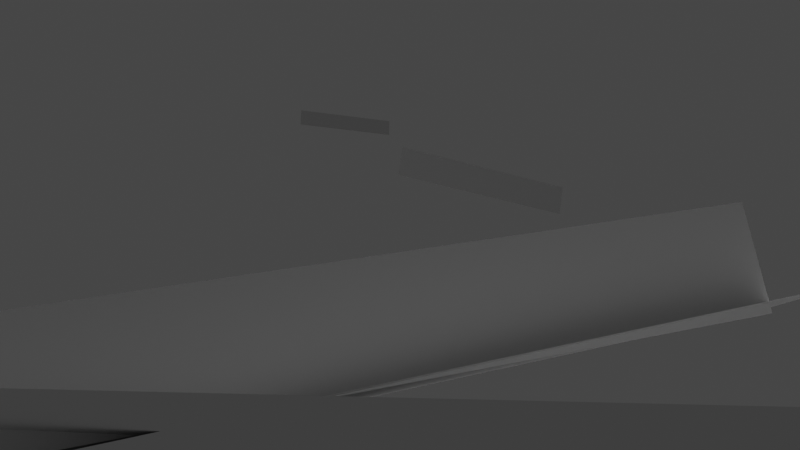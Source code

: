 # Source: kurs.blend  (saved by Blender 3.0.42; exported with 4.5.12 LTS)
import bpy
from mathutils import Matrix  # noqa: F401  (used for matrix-valued properties, if any)

bpy.ops.wm.read_factory_settings(use_empty=True)
scene = bpy.context.scene
scene.name = 'Scene'

# ---- collections
col_collection = bpy.data.collections.new('Collection'); scene.collection.children.link(col_collection)

# ---- world
world_world = bpy.data.worlds.new('World'); scene.world = world_world
world_world.use_nodes = True; world_world.node_tree.nodes.clear()
_N = world_world.node_tree.nodes; _L = world_world.node_tree.links
n0 = _N.new('ShaderNodeOutputWorld'); n0.name = 'World Output'; n0.location = (300, 300)
n1 = _N.new('ShaderNodeBackground'); n1.name = 'Background'; n1.location = (10, 300)
n1.inputs[0].default_value = (0.05088, 0.05088, 0.05088, 1.0)
_L.new(n1.outputs[0], n0.inputs[0])
n0.is_active_output = True
world_world.color = (0.05088, 0.05088, 0.05088)
world_world.use_sun_shadow = False
world_world.sun_shadow_jitter_overblur = 0.0

# ---- cameras
cam_camera = bpy.data.cameras.new('Camera')
cam_camera.clip_end = 203.2
cam_camera.ortho_scale = 7.314

# ---- lights
light_light = bpy.data.lights.new('Light', 'POINT')
light_light.transmission_factor = 0.0
light_light.energy = 1000.0
light_light.shadow_soft_size = 0.1
light_light.shadow_maximum_resolution = 0.006
light_light.use_absolute_resolution = True

# ---- meshes
me_plane_001 = bpy.data.meshes.new('Plane.001')
me_plane_001.from_pydata([(-1.0, -1.0, 0.0), (1.0, -1.0, 0.0), (-1.0, 1.0, 0.0), (1.0, 1.0, 0.0)], [], [(0, 1, 3, 2)])
_uv = me_plane_001.uv_layers.new(name='UVMap')
_uv.uv.foreach_set('vector', [0.0, 0.0, 1.0, 0.0, 1.0, 1.0, 0.0, 1.0])
me_plane_001.use_remesh_fix_poles = True
me_plane_001.use_remesh_preserve_attributes = False
me_plane_001.update()
me_plane_002 = bpy.data.meshes.new('Plane.002')
me_plane_002.from_pydata([(-1.0, -1.0, 0.0), (1.0, -1.0, 0.0), (-1.0, 1.0, 0.0), (1.0, 1.0, 0.0)], [], [(0, 1, 3, 2)])
_uv = me_plane_002.uv_layers.new(name='UVMap')
_uv.uv.foreach_set('vector', [0.0, 0.0, 1.0, 0.0, 1.0, 1.0, 0.0, 1.0])
me_plane_002.use_remesh_fix_poles = True
me_plane_002.use_remesh_preserve_attributes = False
me_plane_002.update()
me_plane_003 = bpy.data.meshes.new('Plane.003')
me_plane_003.from_pydata([(-1.0, -1.0, 0.0), (1.0, -1.0, 0.0), (-1.0, 1.0, 0.0), (1.0, 1.0, 0.0)], [], [(0, 1, 3, 2)])
_uv = me_plane_003.uv_layers.new(name='UVMap')
_uv.uv.foreach_set('vector', [0.0, 0.0, 1.0, 0.0, 1.0, 1.0, 0.0, 1.0])
me_plane_003.use_remesh_fix_poles = True
me_plane_003.use_remesh_preserve_attributes = False
me_plane_003.update()
me_plane_004 = bpy.data.meshes.new('Plane.004')
me_plane_004.from_pydata([(-1.0, -1.0, 0.0), (1.0, -1.0, 0.0), (-1.0, 1.0, 0.0), (1.0, 1.0, 0.0)], [], [(0, 1, 3, 2)])
_uv = me_plane_004.uv_layers.new(name='UVMap')
_uv.uv.foreach_set('vector', [0.0, 0.0, 1.0, 0.0, 1.0, 1.0, 0.0, 1.0])
me_plane_004.use_remesh_fix_poles = True
me_plane_004.use_remesh_preserve_attributes = False
me_plane_004.update()
me_plane_005 = bpy.data.meshes.new('Plane.005')
me_plane_005.from_pydata([(-1.0, -1.0, 0.0), (1.0, -1.0, 0.0), (-1.0, 1.0, 0.0), (1.0, 1.0, 0.0), (0.0, -1.0, 0.0), (0.0, 1.0, 0.0), (-1.0, 0.0, 0.0), (1.0, 0.0, 0.0), (0.0, 0.0, 0.0)], [], [(8, 7, 3, 5), (6, 8, 5, 2), (0, 4, 8, 6), (4, 1, 7, 8)])
_uv = me_plane_005.uv_layers.new(name='UVMap')
_uv.uv.foreach_set('vector', [0.5, 0.5, 1.0, 0.5, 1.0, 1.0, 0.5, 1.0, 0.0, 0.5, 0.5, 0.5, 0.5, 1.0, 0.0, 1.0, 0.0, 0.0, 0.5, 0.0, 0.5, 0.5, 0.0, 0.5, 0.5, 0.0, 1.0, 0.0, 1.0, 0.5, 0.5, 0.5])
me_plane_005.use_remesh_fix_poles = True
me_plane_005.use_remesh_preserve_attributes = False
me_plane_005.update()

# ---- objects
ob_light = bpy.data.objects.new('Light', light_light)
ob_camera = bpy.data.objects.new('Camera', cam_camera)
ob_ref_image = bpy.data.objects.new('Ref image', None)
ob_lower_road = bpy.data.objects.new('Lower road', me_plane_001)
ob_plane = bpy.data.objects.new('Plane', me_plane_002)
ob_plane_001 = bpy.data.objects.new('Plane.001', me_plane_003)
ob_plane_002 = bpy.data.objects.new('Plane.002', me_plane_004)
ob_plane_003 = bpy.data.objects.new('Plane.003', me_plane_005)

# ---- transforms, parenting, visibility, modifiers, constraints
ob_light.location = (4.076, 1.005, 5.904)
ob_light.rotation_euler = (0.6503, 0.05522, 1.866)
ob_light.lock_rotations_4d = False
ob_light.empty_display_type = 'ARROWS'
ob_light.color = (0.0, 0.0, 0.0, 0.0)
ob_light.lineart.crease_threshold = 0.0
ob_camera.location = (-2.667, -16.85, -5.718)
ob_camera.rotation_euler = (1.897, -1.587e-07, -0.135)
ob_camera.scale = (1.0, 1.0, 1.0)
ob_camera.lock_rotations_4d = False
ob_camera.empty_display_type = 'ARROWS'
ob_camera.color = (0.0, 0.0, 0.0, 0.0)
ob_camera.display_type = 'WIRE'
ob_camera.lineart.crease_threshold = 0.0
ob_ref_image.location = (0.0, 0.0, 0.0)
ob_ref_image.rotation_euler = (1.587, -0.005369, 0.007249)
ob_ref_image.scale = (1.298, 1.298, 1.298)
ob_ref_image.empty_display_type = 'IMAGE'
ob_ref_image.empty_display_size = 10.0
ob_ref_image.use_empty_image_alpha = True
ob_ref_image.empty_image_side = 'FRONT'
ob_ref_image.color = (1.0, 1.0, 1.0, 0.5)
ob_ref_image.hide_select = True
ob_lower_road.location = (0.00313, 0.6905, -2.386)
ob_lower_road.rotation_euler = (0.07188, -0.2546, 0.1502)
ob_lower_road.scale = (-7.374, 2.067, 2.058)
ob_plane.location = (-0.2478, -0.9762, -1.688)
ob_plane.rotation_euler = (1.634, -0.2347, 0.1668)
ob_plane.scale = (6.174, 0.9678, 1.486)
ob_plane_001.location = (12.48, 52.57, 21.39)
ob_plane_001.rotation_euler = (1.752, 0.08455, 0.2739)
ob_plane_001.scale = (6.174, 0.9678, 1.486)
ob_plane_002.location = (8.419, 118.4, 54.46)
ob_plane_002.rotation_euler = (1.704, -0.03296, 0.2297)
ob_plane_002.scale = (6.174, 0.9678, 1.486)
ob_plane_003.location = (0.4528, 109.3, -3.622)
ob_plane_003.scale = (119.3, -114.2, 119.3)

# ---- collection membership
col_collection.objects.link(ob_light)
col_collection.objects.link(ob_camera)
col_collection.objects.link(ob_ref_image)
col_collection.objects.link(ob_lower_road)
col_collection.objects.link(ob_plane)
col_collection.objects.link(ob_plane_001)
col_collection.objects.link(ob_plane_002)
col_collection.objects.link(ob_plane_003)

# ---- scene / render settings (as saved in the file)
scene.camera = ob_camera
scene.frame_start = 1; scene.frame_end = 250; scene.frame_set(0)
scene.render.engine = 'BLENDER_EEVEE_NEXT'
scene.cycles.sampling_pattern = 'TABULATED_SOBOL'
scene.cycles.use_light_tree = False
scene.view_settings.view_transform = 'Filmic'
bpy.context.view_layer.update()
